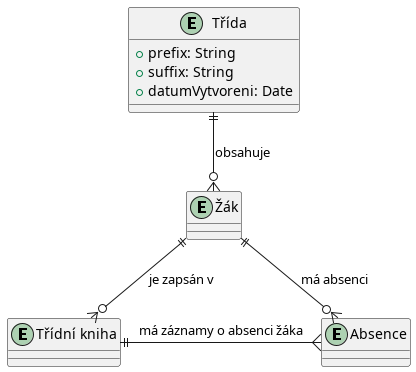

The diagram above was rendered by PlantUML. Its source (embedded in the PNG):
@startuml
entity "Třída" as Class {
    +prefix: String
    +suffix: String
    +datumVytvoreni: Date
}

entity "Žák" as Student {
}

entity "Třídní kniha" as LessonRecord {
}

entity "Absence" as Absence {
}

Class ||--o{ Student : "obsahuje"

Student ||--o{ Absence : "má absenci"
Student ||--o{ LessonRecord : "je zapsán v"

LessonRecord ||-{ Absence : "má záznamy o absenci žáka"

@enduml